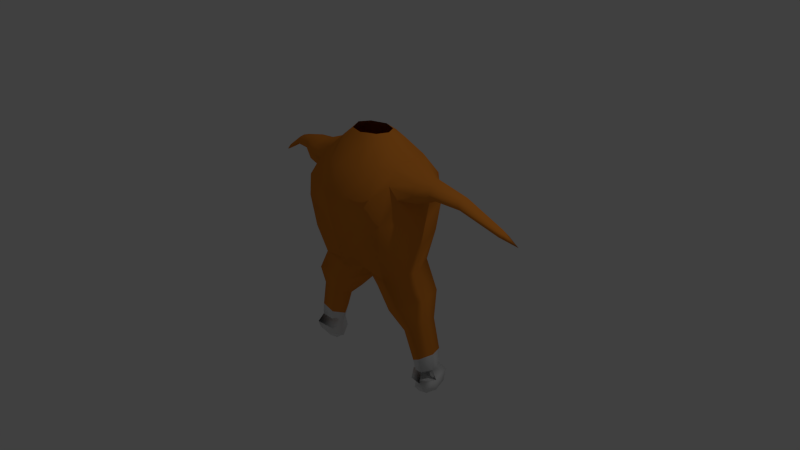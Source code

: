 # Source: Character.blend  (saved by Blender 2.73.6; exported with 4.5.12 LTS)
import bpy
from mathutils import Matrix  # noqa: F401  (used for matrix-valued properties, if any)

bpy.ops.wm.read_factory_settings(use_empty=True)
scene = bpy.context.scene
scene.name = 'Scene'

# ---- collections
col_collection_1 = bpy.data.collections.new('Collection 1'); scene.collection.children.link(col_collection_1)

# ---- materials (node trees are filled in below, after node groups)
mat_material_001 = bpy.data.materials.new('Material.001')
mat_material_001.alpha_threshold = 0.0
mat_material_001.use_transparent_shadow = False
mat_material_001.diffuse_color = (0.8, 0.2553, 0.03038, 1.0)
mat_material_001.roughness = 0.5
mat_material_001.specular_intensity = 0.0
mat_material_002 = bpy.data.materials.new('Material.002')
mat_material_002.alpha_threshold = 0.0
mat_material_002.use_transparent_shadow = False
mat_material_002.roughness = 0.5

# ---- material node trees

# ---- world
world_world = bpy.data.worlds.new('World'); scene.world = world_world
world_world.color = (0.05088, 0.05088, 0.05088)
world_world.use_sun_shadow = False
world_world.sun_shadow_jitter_overblur = 0.0
world_world.cycles.sampling_method = 'MANUAL'
world_world.cycles.sample_map_resolution = 256

# ---- cameras
cam_camera = bpy.data.cameras.new('Camera')
cam_camera.clip_end = 100.0
cam_camera.lens = 35.0
cam_camera.sensor_width = 32.0
cam_camera.sensor_height = 18.0
cam_camera.ortho_scale = 7.314
cam_camera.dof.focus_distance = 0.0
cam_camera.dof.aperture_fstop = 0.0

# ---- lights
light_lamp = bpy.data.lights.new('Lamp', 'POINT')
light_lamp.transmission_factor = 0.0
light_lamp.cutoff_distance = 30.0
light_lamp.energy = 100.0
light_lamp.shadow_buffer_clip_start = 1.001
light_lamp.shadow_soft_size = 0.1
light_lamp.shadow_maximum_resolution = 0.006
light_lamp.use_absolute_resolution = True
light_lamp.cycles.use_multiple_importance_sampling = False

# ---- meshes
me_sphere = bpy.data.meshes.new('Sphere')
me_sphere.from_pydata([(-0.3264, -7.509e-05, 1.651), (-0.5214, -0.001395, 1.494), (-0.8521, -0.02803, 1.362), (-0.7998, -0.001395, 0.762), (-0.7399, -7.511e-05, 0.4172), (-0.6864, -1.673e-07, 0.05497), (-0.225, 0.2391, 1.639), (-0.4105, 0.3723, 1.433), (-0.4727, 0.569, 1.151), (-0.5804, 0.5137, 0.8197), (-0.5125, 0.4915, 0.4142), (-0.4615, 0.3847, 0.01605), (-0.2309, 0.26, -0.2035), (-0.225, -0.2392, 1.639), (-0.4105, -0.3746, 1.433), (-0.4727, -0.5718, 1.151), (-0.5804, -0.516, 0.8197), (-0.5125, -0.4916, 0.4142), (-0.4615, -0.3847, 0.01605), (-0.2309, -0.26, -0.2035), (-0.8297, -2.591e-07, -0.2731), (-0.9481, 0.008174, -1.028), (-0.2457, -2.365e-07, -0.5552), (-0.6866, 0.3374, -0.3259), (-0.4404, 0.264, -0.4854), (-0.6866, -0.3374, -0.3259), (-0.4404, -0.2641, -0.4854), (-0.8492, -3.37e-07, -0.6167), (-0.9557, -0.002706, -1.257), (-0.5014, -3.321e-07, -0.7913), (-0.7698, 0.2071, -0.6495), (-0.615, 0.1649, -0.7439), (-0.7698, -0.2071, -0.6495), (-0.615, -0.1649, -0.7439), (-0.6465, 0.008174, -1.183), (-0.881, 0.1923, -1.05), (-0.7437, 0.1535, -1.14), (-0.881, -0.176, -1.05), (-0.7437, -0.1371, -1.14), (-1.02, -5.283e-07, -1.529), (-0.7163, -4.214e-07, -1.4), (-0.9015, 0.1637, -1.242), (-0.7881, 0.1158, -1.361), (-0.9125, -0.1669, -1.235), (-0.7881, -0.1158, -1.361), (-0.5515, 0.03234, 1.473), (-0.716, 0.03816, 1.045), (-0.5246, 0.2804, 1.429), (-0.5683, 0.4018, 1.271), (-0.6488, 0.3476, 1.122), (-0.5246, -0.2157, 1.429), (-0.5683, -0.3371, 1.271), (-0.6435, -0.28, 1.099), (-1.388, 0.04053, 1.255), (-0.9611, -0.02803, 1.1), (-0.841, 0.133, 1.333), (-0.8703, 0.2095, 1.234), (-0.9186, 0.1699, 1.13), (-0.841, -0.189, 1.333), (-0.8703, -0.2655, 1.234), (-0.9186, -0.226, 1.13), (-1.041, -0.02533, 1.359), (-1.886, 0.1869, 0.9378), (-1.112, -0.02533, 1.188), (-1.034, 0.07997, 1.34), (-1.054, 0.13, 1.276), (-1.085, 0.1039, 1.208), (-1.034, -0.131, 1.34), (-1.054, -0.1807, 1.276), (-1.085, -0.155, 1.208), (-1.437, 0.04053, 1.137), (-1.375, 0.1114, 1.248), (-1.397, 0.1473, 1.198), (-1.411, 0.1276, 1.156), (-1.375, -0.0357, 1.248), (-1.397, -0.06625, 1.198), (-1.411, -0.05184, 1.156), (-2.039, 0.232, 0.8172), (-1.91, 0.1869, 0.8807), (-1.824, 0.2117, 0.9738), (-1.891, 0.2388, 0.9099), (-1.845, 0.2212, 0.9201), (-1.824, 0.1255, 0.9738), (-1.891, 0.135, 0.9099), (-1.845, 0.116, 0.9201), (-0.2111, -9.904e-08, 1.748), (-0.1371, 0.1348, 1.744), (-0.1371, -0.1348, 1.744), (-1.016, 0.003129, -1.382), (0.01708, -0.161, -0.1456), (-0.6967, -5.489e-07, -1.572), (-0.9627, 0.235, -1.344), (-0.7998, 0.1664, -1.514), (-0.9544, -0.2327, -1.35), (-0.7998, -0.1664, -1.514), (-0.8448, -5.432e-07, -1.676), (-0.7506, -5.495e-07, -1.602), (-0.9819, 0.172, -1.491), (-0.8344, 0.1217, -1.581), (-0.9819, -0.172, -1.491), (-0.8344, -0.1217, -1.581), (-0.1074, -0.3677, 0.04801), (-0.1556, -0.4902, 0.3991), (-0.2148, -0.5717, 0.7719), (-0.1832, -0.6507, 1.106), (-0.1789, -0.4799, 1.414), (-0.1062, -0.3272, 1.638), (-0.07429, -0.2065, 1.762), (-0.563, 0.2255, 1.073), (-0.5112, 0.529, 1.179), (-0.7558, 0.06484, -1.307), (-0.7954, 0.0775, -1.439), (-0.7337, -0.159, -1.411), (-0.7128, -0.0998, -1.287), (-0.5491, -0.1299, 1.464), (0.4478, -7.509e-05, 1.651), (0.6428, -0.001395, 1.494), (0.9735, -0.02803, 1.362), (0.9212, -0.001395, 0.762), (0.8613, -7.511e-05, 0.4172), (0.8078, -1.673e-07, 0.05497), (0.06069, -1.357e-07, -0.2447), (0.3463, 0.2391, 1.639), (0.5319, 0.3723, 1.433), (0.5941, 0.569, 1.151), (0.7018, 0.5137, 0.8197), (0.6339, 0.4915, 0.4142), (0.5829, 0.3847, 0.01605), (0.3523, 0.26, -0.2035), (0.06069, 0.3656, 1.623), (0.06069, 0.5664, 1.418), (0.06069, 0.7427, 1.123), (0.06069, 0.7843, 0.775), (0.06069, 0.7278, 0.4112), (0.06069, 0.5606, 0.0912), (0.06069, 0.313, -0.1263), (0.06069, -0.3656, 1.623), (0.06069, -0.5666, 1.418), (0.06069, -0.7597, 1.117), (0.06069, -0.7106, 0.776), (0.06069, -0.6372, 0.4183), (0.06069, -0.5606, 0.0912), (0.06069, -0.313, -0.1263), (0.3463, -0.2392, 1.639), (0.5319, -0.3746, 1.433), (0.5941, -0.5718, 1.151), (0.7018, -0.516, 0.8197), (0.6339, -0.4916, 0.4142), (0.5829, -0.3847, 0.01605), (0.3523, -0.26, -0.2035), (0.9511, -2.591e-07, -0.2731), (1.07, 0.008174, -1.028), (0.3671, -2.365e-07, -0.5552), (0.808, 0.3374, -0.3259), (0.5618, 0.264, -0.4854), (0.808, -0.3374, -0.3259), (0.5618, -0.2641, -0.4854), (0.9706, -3.37e-07, -0.6167), (1.077, -0.002706, -1.257), (0.6228, -3.321e-07, -0.7913), (0.8912, 0.2071, -0.6495), (0.7363, 0.1649, -0.7439), (0.8912, -0.2071, -0.6495), (0.7363, -0.1649, -0.7439), (0.7679, 0.008174, -1.183), (1.002, 0.1923, -1.05), (0.8651, 0.1535, -1.14), (1.002, -0.176, -1.05), (0.8651, -0.1371, -1.14), (1.141, -5.283e-07, -1.529), (0.8376, -4.214e-07, -1.4), (1.023, 0.1637, -1.242), (0.9095, 0.1158, -1.361), (1.034, -0.1669, -1.235), (0.9095, -0.1158, -1.361), (0.6729, 0.03234, 1.473), (0.8374, 0.03816, 1.045), (0.646, 0.2804, 1.429), (0.6897, 0.4018, 1.271), (0.7702, 0.3476, 1.122), (0.646, -0.2157, 1.429), (0.6897, -0.3371, 1.271), (0.7649, -0.28, 1.099), (1.509, 0.04053, 1.255), (1.082, -0.02803, 1.1), (0.9624, 0.133, 1.333), (0.9917, 0.2095, 1.234), (1.04, 0.1699, 1.13), (0.9624, -0.189, 1.333), (0.9917, -0.2655, 1.234), (1.04, -0.226, 1.13), (1.163, -0.02533, 1.359), (2.007, 0.1869, 0.9378), (1.234, -0.02533, 1.188), (1.155, 0.07997, 1.34), (1.175, 0.13, 1.276), (1.206, 0.1039, 1.208), (1.155, -0.131, 1.34), (1.175, -0.1807, 1.276), (1.206, -0.155, 1.208), (1.558, 0.04053, 1.137), (1.497, 0.1114, 1.248), (1.518, 0.1473, 1.198), (1.532, 0.1276, 1.156), (1.497, -0.0357, 1.248), (1.518, -0.06625, 1.198), (1.532, -0.05184, 1.156), (2.16, 0.232, 0.8172), (2.031, 0.1869, 0.8807), (1.945, 0.2117, 0.9738), (2.012, 0.2388, 0.9099), (1.966, 0.2212, 0.9201), (1.945, 0.1255, 0.9738), (2.012, 0.135, 0.9099), (1.966, 0.116, 0.9201), (0.3325, -9.904e-08, 1.748), (0.2585, 0.1348, 1.744), (0.06069, 0.2113, 1.738), (0.06069, -0.2113, 1.738), (0.2585, -0.1348, 1.744), (1.138, 0.003129, -1.382), (0.1043, -0.161, -0.1456), (0.818, -5.489e-07, -1.572), (1.084, 0.235, -1.344), (0.9212, 0.1664, -1.514), (1.076, -0.2327, -1.35), (0.9212, -0.1664, -1.514), (0.9662, -5.432e-07, -1.676), (0.872, -5.495e-07, -1.602), (1.103, 0.172, -1.491), (0.9558, 0.1217, -1.581), (1.103, -0.172, -1.491), (0.9558, -0.1217, -1.581), (0.2288, -0.3677, 0.04801), (0.277, -0.4902, 0.3991), (0.3362, -0.5717, 0.7719), (0.3046, -0.6507, 1.106), (0.3003, -0.4799, 1.414), (0.2276, -0.3272, 1.638), (0.1957, -0.2065, 1.762), (0.6844, 0.2255, 1.073), (0.6326, 0.529, 1.179), (0.8772, 0.06484, -1.307), (0.9168, 0.0775, -1.439), (0.855, -0.159, -1.411), (0.8342, -0.0998, -1.287), (0.6705, -0.1299, 1.464)], [], [(19, 18, 25, 26), (5, 4, 10, 11), (4, 3, 9, 10), (15, 14, 50, 51), (16, 15, 51, 52), (1, 0, 6, 7), (12, 11, 134, 135), (11, 10, 133, 134), (10, 9, 132, 133), (9, 8, 131, 132), (8, 7, 130, 131), (7, 6, 129, 130), (89, 101, 18, 19), (101, 102, 17, 18), (102, 103, 16, 17), (103, 104, 15, 16), (104, 105, 14, 15), (105, 106, 13, 14), (12, 121, 22, 24), (6, 0, 85, 86), (121, 12, 135), (129, 6, 86, 217), (121, 142, 89, 19), (106, 136, 218, 107), (121, 19, 26, 22), (18, 5, 20, 25), (18, 17, 4, 5), (17, 16, 3, 4), (3, 16, 52, 46), (14, 1, 45, 50), (14, 13, 0, 1), (0, 13, 87, 85), (26, 25, 32, 33), (24, 22, 29, 31), (22, 26, 33, 29), (25, 20, 27, 32), (5, 11, 23, 20), (11, 12, 24, 23), (33, 32, 37, 38), (31, 29, 34, 36), (29, 33, 38, 34), (32, 27, 21, 37), (20, 23, 30, 27), (23, 24, 31, 30), (38, 37, 43, 44), (36, 34, 40, 42), (34, 38, 44, 40), (37, 21, 28, 43), (27, 30, 35, 21), (30, 31, 36, 35), (44, 43, 93, 94), (42, 40, 90, 92), (40, 44, 94, 90), (88, 93, 112, 111), (21, 35, 41, 28), (35, 36, 42, 41), (51, 50, 58, 59), (52, 51, 59, 60), (46, 52, 60, 54), (50, 45, 2, 58), (1, 7, 47, 45), (9, 3, 46, 49), (8, 9, 49, 48), (7, 8, 48, 47), (59, 58, 67, 68), (60, 59, 68, 69), (54, 60, 69, 63), (58, 2, 61, 67), (45, 47, 55, 2), (49, 46, 54, 57), (48, 49, 57, 56), (47, 48, 56, 55), (68, 67, 74, 75), (69, 68, 75, 76), (63, 69, 76, 70), (67, 61, 53, 74), (2, 55, 64, 61), (57, 54, 63, 66), (56, 57, 66, 65), (55, 56, 65, 64), (75, 74, 82, 83), (76, 75, 83, 84), (70, 76, 84, 78), (74, 53, 62, 82), (61, 64, 71, 53), (66, 63, 70, 73), (65, 66, 73, 72), (64, 65, 72, 71), (78, 77, 80, 81), (77, 62, 79, 80), (84, 83, 77, 78), (83, 82, 62, 77), (53, 71, 79, 62), (73, 70, 78, 81), (72, 73, 81, 80), (71, 72, 80, 79), (94, 93, 99, 100), (92, 90, 96, 98), (90, 94, 100, 96), (93, 88, 39, 99), (28, 41, 91, 88), (41, 42, 92, 91), (95, 39, 97, 98), (96, 95, 98), (96, 100, 95), (100, 99, 39, 95), (88, 91, 97, 39), (91, 92, 98, 97), (13, 106, 107, 87), (137, 136, 106, 105), (138, 137, 105, 104), (139, 138, 104, 103), (140, 139, 103, 102), (141, 140, 102, 101), (142, 141, 101, 89), (46, 49, 109, 108), (113, 110, 111, 112), (43, 28, 110, 113), (93, 43, 113, 112), (28, 88, 111, 110), (149, 156, 155, 148), (120, 127, 126, 119), (119, 126, 125, 118), (145, 181, 180, 144), (146, 182, 181, 145), (116, 123, 122, 115), (128, 135, 134, 127), (127, 134, 133, 126), (126, 133, 132, 125), (125, 132, 131, 124), (124, 131, 130, 123), (123, 130, 129, 122), (221, 149, 148, 233), (233, 148, 147, 234), (234, 147, 146, 235), (235, 146, 145, 236), (236, 145, 144, 237), (237, 144, 143, 238), (128, 154, 152, 121), (122, 216, 215, 115), (121, 135, 128), (129, 217, 216, 122), (121, 149, 221, 142), (238, 239, 218, 136), (121, 152, 156, 149), (148, 155, 150, 120), (148, 120, 119, 147), (147, 119, 118, 146), (118, 176, 182, 146), (144, 180, 175, 116), (144, 116, 115, 143), (115, 215, 219, 143), (156, 163, 162, 155), (154, 161, 159, 152), (152, 159, 163, 156), (155, 162, 157, 150), (120, 150, 153, 127), (127, 153, 154, 128), (163, 168, 167, 162), (161, 166, 164, 159), (159, 164, 168, 163), (162, 167, 151, 157), (150, 157, 160, 153), (153, 160, 161, 154), (168, 174, 173, 167), (166, 172, 170, 164), (164, 170, 174, 168), (167, 173, 158, 151), (157, 151, 165, 160), (160, 165, 166, 161), (174, 226, 225, 173), (172, 224, 222, 170), (170, 222, 226, 174), (220, 243, 244, 225), (151, 158, 171, 165), (165, 171, 172, 166), (181, 189, 188, 180), (182, 190, 189, 181), (176, 184, 190, 182), (180, 188, 117, 175), (116, 175, 177, 123), (125, 179, 176, 118), (124, 178, 179, 125), (123, 177, 178, 124), (189, 198, 197, 188), (190, 199, 198, 189), (184, 193, 199, 190), (188, 197, 191, 117), (175, 117, 185, 177), (179, 187, 184, 176), (178, 186, 187, 179), (177, 185, 186, 178), (198, 205, 204, 197), (199, 206, 205, 198), (193, 200, 206, 199), (197, 204, 183, 191), (117, 191, 194, 185), (187, 196, 193, 184), (186, 195, 196, 187), (185, 194, 195, 186), (205, 213, 212, 204), (206, 214, 213, 205), (200, 208, 214, 206), (204, 212, 192, 183), (191, 183, 201, 194), (196, 203, 200, 193), (195, 202, 203, 196), (194, 201, 202, 195), (208, 211, 210, 207), (207, 210, 209, 192), (214, 208, 207, 213), (213, 207, 192, 212), (183, 192, 209, 201), (203, 211, 208, 200), (202, 210, 211, 203), (201, 209, 210, 202), (226, 232, 231, 225), (224, 230, 228, 222), (222, 228, 232, 226), (225, 231, 169, 220), (158, 220, 223, 171), (171, 223, 224, 172), (227, 230, 229, 169), (228, 230, 227), (228, 227, 232), (232, 227, 169, 231), (220, 169, 229, 223), (223, 229, 230, 224), (143, 219, 239, 238), (137, 237, 238, 136), (138, 236, 237, 137), (139, 235, 236, 138), (140, 234, 235, 139), (141, 233, 234, 140), (142, 221, 233, 141), (176, 240, 241, 179), (245, 244, 243, 242), (173, 245, 242, 158), (225, 244, 245, 173), (158, 242, 243, 220)])
me_sphere.polygons.foreach_set('use_smooth', [True] * 240)
me_sphere.polygons.foreach_set('material_index', [0, 0, 0, 0, 0, 0, 0, 0, 0, 0, 0, 0, 0, 0, 0, 0, 0, 0, 0, 0, 0, 0, 0, 0, 0, 0, 0, 0, 0, 0, 0, 0, 0, 0, 0, 0, 0, 0, 0, 0, 0, 0, 0, 0, 1, 1, 1, 1, 0, 0, 1, 1, 1, 1, 1, 1, 0, 0, 0, 0, 0, 0, 0, 0, 0, 0, 0, 0, 0, 0, 0, 0, 0, 0, 0, 0, 0, 0, 0, 0, 0, 0, 0, 0, 0, 0, 0, 0, 0, 0, 0, 0, 0, 0, 0, 0, 1, 1, 1, 1, 1, 1, 1, 1, 1, 1, 1, 1, 0, 0, 0, 0, 0, 0, 0, 0, 1, 1, 1, 1, 0, 0, 0, 0, 0, 0, 0, 0, 0, 0, 0, 0, 0, 0, 0, 0, 0, 0, 0, 0, 0, 0, 0, 0, 0, 0, 0, 0, 0, 0, 0, 0, 0, 0, 0, 0, 0, 0, 0, 0, 0, 0, 0, 0, 1, 1, 1, 1, 0, 0, 1, 1, 1, 1, 1, 1, 0, 0, 0, 0, 0, 0, 0, 0, 0, 0, 0, 0, 0, 0, 0, 0, 0, 0, 0, 0, 0, 0, 0, 0, 0, 0, 0, 0, 0, 0, 0, 0, 0, 0, 0, 0, 0, 0, 0, 0, 1, 1, 1, 1, 1, 1, 1, 1, 1, 1, 1, 1, 0, 0, 0, 0, 0, 0, 0, 0, 1, 1, 1, 1])
me_sphere.materials.append(mat_material_001)
me_sphere.materials.append(mat_material_002)
me_sphere.use_remesh_preserve_volume = False
me_sphere.use_remesh_preserve_attributes = False
me_sphere.use_mirror_vertex_groups = False
me_sphere.update()
arm_armature = bpy.data.armatures.new('Armature')  # bones are not reproduced

# ---- objects
ob_armature = bpy.data.objects.new('Armature', arm_armature)
ob_chicken = bpy.data.objects.new('Chicken', me_sphere)
ob_lamp = bpy.data.objects.new('Lamp', light_lamp)
ob_camera = bpy.data.objects.new('Camera', cam_camera)

# ---- transforms, parenting, visibility, modifiers, constraints
ob_armature.location = (0.0, 0.0, 0.0)
ob_armature.show_in_front = True
ob_armature.lineart.crease_threshold = 0.0
ob_chicken.parent = ob_armature
ob_chicken.location = (0.0, 0.0, 0.0)
ob_chicken.lineart.crease_threshold = 0.0
_vg = ob_chicken.vertex_groups.new(name='Bone')
for _i, _w in zip([3, 4, 7, 8, 9, 10, 11, 12, 15, 16, 17, 18, 19, 46, 47, 48, 49, 51, 52, 89, 101, 102, 103, 104, 105, 108, 109, 118, 119, 123, 124, 125, 126, 127, 128, 130, 131, 132, 133, 134, 135, 137, 138, 139, 140, 141, 142, 145, 146, 147, 148, 149, 176, 178, 179, 181, 182, 221, 233, 234, 235, 236, 237, 240, 241], [0.335, 0.1323, 0.02622, 0.1838, 0.5077, 0.5513, 0.1155, 0.07429, 0.1262, 0.4178, 0.5267, 0.1427, 0.05763, 0.06313, 0.004392, 0.07583, 0.1044, 0.02937, 0.09303, 0.1621, 0.5965, 0.6623, 0.2778, 0.1118, 0.01622, 0.07667, 0.1036, 0.2482, 0.06141, 0.0115, 0.1408, 0.3518, 0.143, 0.0576, 0.07003, 0.07634, 0.2258, 0.5749, 0.6629, 0.5934, 0.4543, 0.0243, 0.104, 0.2373, 0.6173, 0.6646, 0.4235, 0.09466, 0.2825, 0.1684, 0.09488, 0.04697, 0.05135, 0.05775, 0.07723, 0.01206, 0.06799, 0.1456, 0.5455, 0.5547, 0.2383, 0.09998, 0.009608, 0.05945, 0.07654]): _vg.add([_i], _w, 'REPLACE')
_vg = ob_chicken.vertex_groups.new(name='Bone.001')
for _i, _w in zip([6, 7, 8, 9, 13, 14, 15, 16, 17, 48, 51, 52, 102, 103, 104, 105, 106, 107, 122, 123, 124, 125, 129, 130, 131, 132, 133, 136, 137, 138, 139, 140, 141, 143, 144, 145, 146, 147, 178, 181, 182, 216, 217, 218, 233, 234, 235, 236, 237, 238, 239], [0.01599, 0.04878, 0.08821, 0.01025, 0.01158, 0.05304, 0.1712, 0.1401, 0.06243, 0.01338, 0.04938, 0.02103, 0.1185, 0.4645, 0.467, 0.1738, 0.05666, 0.0002673, 0.01906, 0.05009, 0.08966, 0.01303, 0.1192, 0.4225, 0.4033, 0.1423, 0.04353, 0.09534, 0.3557, 0.5358, 0.5159, 0.1606, 0.0506, 0.01412, 0.05282, 0.1675, 0.1377, 0.04723, 0.01519, 0.04927, 0.02291, 0.005025, 0.04215, 0.01749, 0.0006259, 0.1179, 0.4396, 0.4507, 0.1718, 0.0588, 0.01117]): _vg.add([_i], _w, 'REPLACE')
_vg = ob_chicken.vertex_groups.new(name='Bone.002')
for _i, _w in zip([0, 1, 2, 3, 4, 6, 7, 8, 9, 10, 13, 14, 15, 16, 17, 45, 46, 47, 48, 49, 50, 51, 52, 54, 55, 56, 57, 58, 59, 60, 61, 64, 65, 66, 67, 68, 69, 85, 86, 87, 102, 103, 104, 105, 106, 107, 108, 109, 114, 124, 129, 130, 131, 132, 133, 136, 137, 138, 139, 140, 143, 216, 217, 218, 219, 235, 236, 237, 238, 239], [0.6808, 0.9421, 0.9285, 0.3272, 0.06712, 0.2869, 0.7347, 0.6038, 0.3035, 0.08611, 0.5916, 0.8059, 0.5985, 0.2903, 0.08302, 0.9606, 0.784, 0.8629, 0.8216, 0.8089, 0.9188, 0.8426, 0.7755, 0.1849, 0.8929, 0.8063, 0.676, 0.8768, 0.8139, 0.7085, 0.0821, 0.0938, 0.09088, 0.06212, 0.1252, 0.1208, 0.08418, 0.2842, 0.1563, 0.2329, 0.01776, 0.1316, 0.2712, 0.5562, 0.3038, 0.1796, 0.8059, 0.8147, 1.0, 0.006251, 0.08288, 0.1264, 0.1215, 0.06823, 0.01312, 0.1515, 0.209, 0.128, 0.06976, 0.002388, 0.01011, 0.01621, 0.07079, 0.1016, 0.02073, 0.008272, 0.05931, 0.07211, 0.06636, 0.05683]): _vg.add([_i], _w, 'REPLACE')
_vg = ob_chicken.vertex_groups.new(name='Bone.003')
for _i, _w in zip([2, 3, 46, 51, 52, 53, 54, 55, 56, 57, 58, 59, 60, 61, 63, 64, 65, 66, 67, 68, 69, 70, 71, 72, 73, 74, 75, 76, 79, 81, 82, 84, 108], [0.06813, 0.01691, 0.09918, 0.002229, 0.04591, 0.9701, 0.8066, 0.09446, 0.1641, 0.294, 0.1079, 0.1574, 0.2664, 0.9193, 0.9929, 0.9142, 0.9098, 0.9148, 0.8747, 0.8784, 0.9142, 0.1607, 0.8501, 0.6615, 0.391, 0.9945, 0.9537, 0.8613, 0.09483, 0.001064, 0.1277, 0.01907, 0.05766]): _vg.add([_i], _w, 'REPLACE')
_vg = ob_chicken.vertex_groups.new(name='Bone.004')
for _i, _w in zip([53, 62, 70, 71, 72, 73, 75, 76, 77, 78, 79, 80, 81, 82, 83, 84], [0.00852, 0.9966, 0.8395, 0.1462, 0.3363, 0.6081, 0.04134, 0.1391, 1.15, 1.021, 0.9051, 1.026, 0.9747, 0.8724, 1.023, 0.9657]): _vg.add([_i], _w, 'REPLACE')
_vg = ob_chicken.vertex_groups.new(name='Bone.005')
for _i, _w in zip([0, 1, 6, 7, 8, 13, 14, 15, 47, 48, 50, 85, 86, 87, 104, 105, 106, 107, 115, 122, 123, 124, 129, 130, 131, 136, 137, 138, 143, 144, 177, 215, 216, 217, 218, 219, 236, 237, 238, 239], [0.2813, 0.03059, 0.6185, 0.1418, 0.03795, 0.3195, 0.07447, 0.005574, 0.06227, 0.03364, 0.01167, 0.6664, 0.7604, 0.6999, 0.03554, 0.1336, 0.5188, 0.7001, 0.1208, 0.2181, 0.05903, 0.00645, 0.5965, 0.1928, 0.06318, 0.4746, 0.1345, 0.0378, 0.1769, 0.03901, 0.001805, 0.3144, 0.4685, 0.6928, 0.6631, 0.4435, 0.01789, 0.08886, 0.2732, 0.5268]): _vg.add([_i], _w, 'REPLACE')
_vg = ob_chicken.vertex_groups.new(name='Bone.008')
for _i, _w in zip([6, 8, 13, 14, 15, 85, 86, 87, 103, 104, 105, 106, 107, 115, 116, 117, 118, 119, 122, 123, 124, 125, 126, 129, 130, 131, 132, 133, 136, 137, 138, 139, 140, 143, 144, 145, 146, 147, 175, 176, 177, 178, 179, 180, 181, 182, 184, 185, 186, 187, 188, 189, 190, 191, 194, 195, 196, 197, 198, 199, 215, 216, 217, 218, 219, 234, 235, 236, 237, 238, 239, 240, 241, 246], [0.03945, 0.01419, 0.04071, 0.003775, 0.001465, 0.01262, 0.05522, 0.0391, 0.0113, 0.06598, 0.08833, 0.1051, 0.08778, 0.847, 0.9712, 0.948, 0.3408, 0.06423, 0.7056, 0.8227, 0.6216, 0.3211, 0.07064, 0.1713, 0.161, 0.1338, 0.07308, 0.01295, 0.2592, 0.2454, 0.1431, 0.07683, 0.005579, 0.7476, 0.841, 0.6106, 0.3051, 0.06804, 0.9806, 0.7684, 0.9018, 0.8411, 0.8068, 0.9353, 0.8471, 0.7703, 0.2212, 0.8994, 0.8049, 0.6704, 0.8812, 0.8116, 0.7036, 0.06174, 0.07839, 0.08336, 0.06045, 0.1129, 0.1154, 0.08361, 0.6332, 0.4598, 0.1769, 0.1929, 0.4884, 0.01883, 0.1458, 0.2968, 0.6175, 0.585, 0.3765, 0.7958, 0.8128, 1.0]): _vg.add([_i], _w, 'REPLACE')
_vg = ob_chicken.vertex_groups.new(name='Bone.009')
for _i, _w in zip([117, 118, 176, 181, 182, 183, 184, 185, 186, 187, 188, 189, 190, 191, 193, 194, 195, 196, 197, 198, 199, 200, 201, 202, 203, 204, 205, 206, 209, 212, 240], [0.05025, 0.02559, 0.1059, 0.004487, 0.05135, 0.9504, 0.7654, 0.0907, 0.166, 0.2959, 0.1052, 0.16, 0.2696, 0.94, 0.9761, 0.9305, 0.9068, 0.9048, 0.8896, 0.8917, 0.9128, 0.08891, 0.726, 0.4179, 0.247, 0.9661, 0.7082, 0.3349, 0.03133, 0.06607, 0.06443]): _vg.add([_i], _w, 'REPLACE')
_vg = ob_chicken.vertex_groups.new(name='Bone.010')
for _i, _w in zip([183, 192, 196, 200, 201, 202, 203, 204, 205, 206, 207, 208, 209, 210, 211, 212, 213, 214], [0.04839, 1.051, 0.01475, 0.9112, 0.2706, 0.5797, 0.7519, 0.01552, 0.2911, 0.6655, 1.168, 1.068, 0.9592, 1.069, 1.031, 0.9339, 1.061, 1.031]): _vg.add([_i], _w, 'REPLACE')
_vg = ob_chicken.vertex_groups.new(name='Bone.006')
for _i, _w in zip([3, 4, 5, 9, 10, 11, 12, 16, 17, 18, 19, 22, 23, 24, 25, 26, 89, 101, 102, 103, 133, 134, 135, 140, 141, 142, 221, 233], [0.1195, 0.3289, 0.04872, 0.06828, 0.2025, 0.6544, 0.6816, 0.06192, 0.187, 0.6142, 0.6416, 0.07355, 0.08867, 0.1009, 0.0997, 0.1255, 0.4499, 0.2132, 0.08305, 0.01762, 0.05036, 0.1183, 0.1577, 0.03291, 0.08726, 0.2368, 0.06447, 0.05669]): _vg.add([_i], _w, 'REPLACE')
_vg = ob_chicken.vertex_groups.new(name='Bone.007')
for _i, _w in zip([3, 4, 5, 9, 10, 11, 12, 16, 17, 18, 19, 20, 21, 22, 23, 24, 25, 26, 27, 28, 29, 30, 31, 32, 33, 34, 35, 36, 37, 38, 39, 40, 41, 42, 43, 44, 88, 89, 90, 91, 92, 93, 94, 95, 96, 97, 98, 99, 100, 101, 102, 110, 111, 112, 113, 134, 135], [0.1551, 0.4505, 0.9317, 0.03612, 0.1025, 0.183, 0.1367, 0.04056, 0.1124, 0.206, 0.17, 0.9858, 0.9995, 0.7899, 0.8866, 0.859, 0.8745, 0.8611, 0.9969, 0.9998, 0.9854, 0.9891, 0.9896, 0.9865, 0.9906, 0.9997, 0.999, 0.9995, 0.999, 0.9996, 1.0, 1.0, 0.9998, 1.0, 0.9998, 1.0, 1.0, 0.008311, 1.0, 0.9999, 1.0, 0.9999, 1.0, 1.0, 1.0, 1.0, 1.0, 1.0, 1.0, 0.04891, 0.0216, 0.9999, 0.9999, 0.9999, 0.9999, 0.01367, 0.01697]): _vg.add([_i], _w, 'REPLACE')
_vg = ob_chicken.vertex_groups.new(name='Bone.011')
for _i, _w in zip([12, 19, 22, 24, 89, 101, 102, 118, 119, 120, 121, 124, 125, 126, 127, 128, 132, 133, 134, 135, 139, 140, 141, 142, 145, 146, 147, 148, 149, 152, 153, 154, 155, 156, 176, 179, 182, 221, 233, 234, 235, 236, 240, 241], [0.0978, 0.1234, 0.1273, 0.004099, 0.3443, 0.09697, 0.02486, 0.1551, 0.3723, 0.07009, 0.9897, 0.04048, 0.1407, 0.4174, 0.6975, 0.7486, 0.04645, 0.09421, 0.1689, 0.3053, 0.0175, 0.07069, 0.1266, 0.2777, 0.02193, 0.1244, 0.3795, 0.6442, 0.7446, 0.1829, 0.09832, 0.1164, 0.1047, 0.1128, 0.006489, 0.01318, 0.01455, 0.7477, 0.2892, 0.1528, 0.06718, 0.001468, 0.006422, 0.01202]): _vg.add([_i], _w, 'REPLACE')
_vg = ob_chicken.vertex_groups.new(name='Bone.012')
for _i, _w in zip([118, 119, 120, 124, 125, 126, 127, 128, 132, 133, 134, 135, 140, 141, 145, 146, 147, 148, 149, 150, 151, 152, 153, 154, 155, 156, 157, 158, 159, 160, 161, 162, 163, 164, 165, 166, 167, 168, 169, 170, 171, 172, 173, 174, 176, 179, 182, 220, 221, 222, 223, 224, 225, 226, 227, 228, 229, 230, 231, 232, 233, 234, 235, 240, 241, 242, 243, 244, 245], [0.1902, 0.4848, 0.9141, 0.02638, 0.119, 0.3358, 0.2165, 0.1502, 0.01403, 0.05394, 0.04337, 0.02859, 0.02015, 0.01177, 0.0122, 0.1101, 0.3181, 0.2323, 0.1848, 0.9817, 0.9994, 0.8069, 0.8894, 0.8694, 0.8771, 0.8731, 0.9959, 0.9998, 0.9893, 0.9887, 0.991, 0.9861, 0.9919, 0.9998, 0.9989, 0.9996, 0.9989, 0.9996, 1.0, 1.0, 0.9997, 1.0, 0.9998, 1.0, 0.01452, 0.008221, 0.01364, 0.9999, 0.009338, 1.0, 0.9999, 1.0, 0.9999, 1.0, 1.0, 1.0, 1.0, 1.0, 1.0, 1.0, 0.06456, 0.09404, 0.048, 0.008696, 0.006633, 0.9999, 0.9999, 0.9999, 0.9999]): _vg.add([_i], _w, 'REPLACE')
_m = ob_chicken.modifiers.new('Armature', 'ARMATURE')
_m.object = ob_armature
ob_lamp.location = (4.076, 1.005, 5.904)
ob_lamp.rotation_euler = (0.6503, 0.05522, 1.866)
ob_lamp.lock_rotations_4d = False
ob_lamp.empty_display_type = 'ARROWS'
ob_lamp.color = (0.0, 0.0, 0.0, 0.0)
ob_lamp.lineart.crease_threshold = 0.0
ob_camera.location = (7.481, -6.508, 5.344)
ob_camera.rotation_euler = (1.109, 0.01082, 0.8149)
ob_camera.lock_rotations_4d = False
ob_camera.empty_display_type = 'ARROWS'
ob_camera.color = (0.0, 0.0, 0.0, 0.0)
ob_camera.display_type = 'WIRE'
ob_camera.lineart.crease_threshold = 0.0

# ---- collection membership
col_collection_1.objects.link(ob_armature)
col_collection_1.objects.link(ob_chicken)
col_collection_1.objects.link(ob_lamp)
col_collection_1.objects.link(ob_camera)

# ---- scene / render settings (as saved in the file)
scene.camera = ob_camera
scene.frame_start = 0; scene.frame_end = 115; scene.frame_set(20)
scene.render.engine = 'BLENDER_EEVEE_NEXT'
scene.render.resolution_percentage = 50
scene.render.dither_intensity = 0.0
scene.cycles.use_denoising = False
scene.cycles.samples = 10
scene.cycles.sampling_pattern = 'TABULATED_SOBOL'
scene.cycles.light_sampling_threshold = 0.0
scene.cycles.use_adaptive_sampling = False
scene.cycles.use_light_tree = False
scene.cycles.blur_glossy = 0.0
scene.cycles.pixel_filter_type = 'GAUSSIAN'
scene.cycles.sample_clamp_indirect = 0.0
scene.view_settings.view_transform = 'Standard'
bpy.context.view_layer.update()
